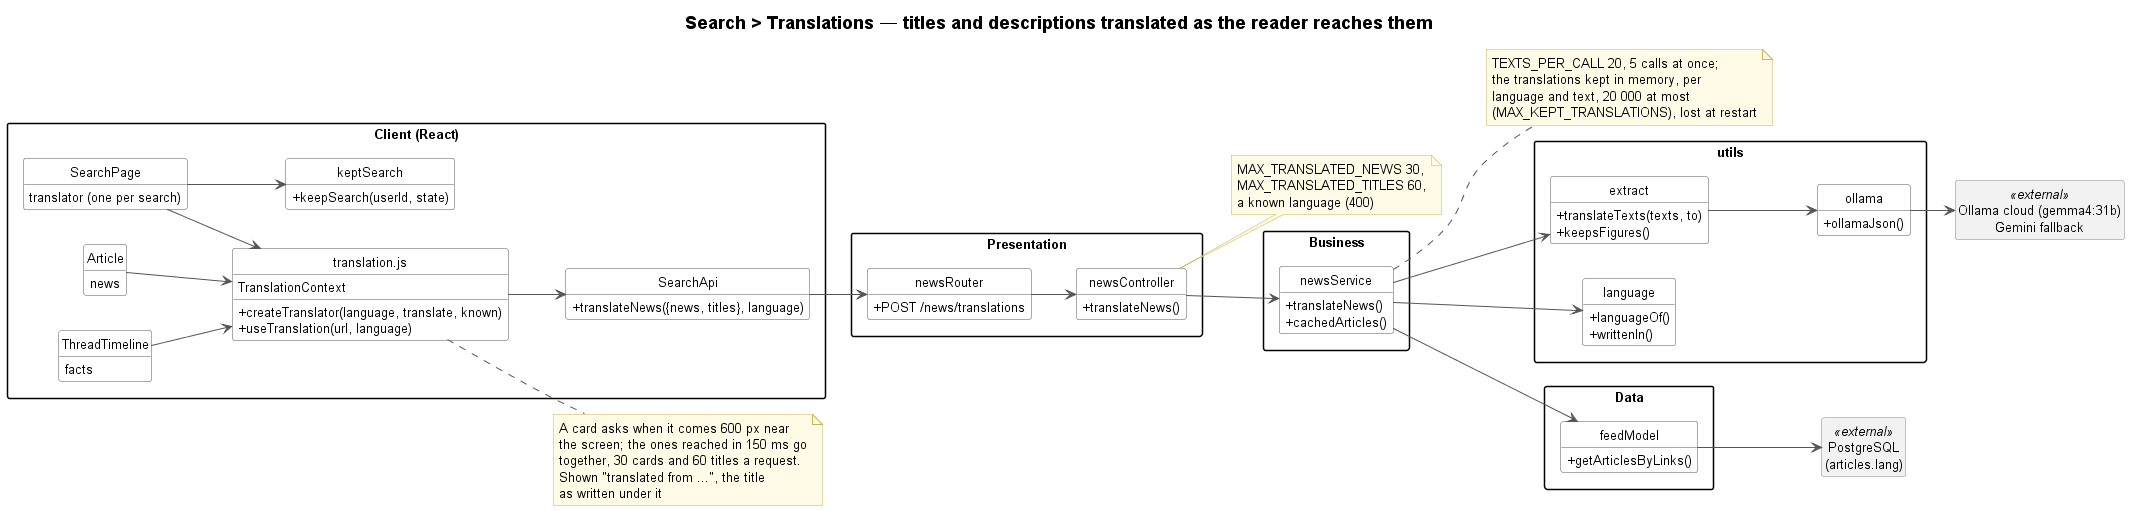

The diagram above was rendered by PlantUML. Its source (embedded in the PNG):
@startuml search-translations-class
!include ../../_style/class.iuml
left to right direction
title Search > Translations — titles and descriptions translated as the reader reaches them

package "Client (React)" as Client {
    class SearchPage {
        translator (one per search)
    }
    class "translation.js" as translation {
        + createTranslator(language, translate, known)
        + useTranslation(url, language)
        TranslationContext
    }
    class Article {
        news
    }
    class ThreadTimeline {
        facts
    }
    class keptSearch {
        + keepSearch(userId, state)
    }
    class SearchApi {
        + translateNews({news, titles}, language)
    }
}
note right of translation
    A card asks when it comes 600 px near
    the screen; the ones reached in 150 ms go
    together, 30 cards and 60 titles a request.
    Shown "translated from ...", the title
    as written under it
end note
package "Presentation" {
    class newsRouter {
        + POST /news/translations
    }
    class newsController {
        + translateNews()
    }
}
note right of newsController
    MAX_TRANSLATED_NEWS 30,
    MAX_TRANSLATED_TITLES 60,
    a known language (400)
end note
package "Business" {
    class newsService {
        + translateNews()
        + cachedArticles()
    }
}
note right of newsService
    TEXTS_PER_CALL 20, 5 calls at once;
    the translations kept in memory, per
    language and text, 20 000 at most
    (MAX_KEPT_TRANSLATIONS), lost at restart
end note
package "utils" {
    class extract {
        + translateTexts(texts, to)
        + keepsFigures()
    }
    class language {
        + languageOf()
        + writtenIn()
    }
    class ollama {
        + ollamaJson()
    }
}
package "Data" {
    class feedModel {
        + getArticlesByLinks()
    }
}
class "Ollama cloud (gemma4:31b)\nGemini fallback" as Ollama <<external>>
class "PostgreSQL\n(articles.lang)" as PostgreSQL <<external>>

SearchPage --> translation
SearchPage --> keptSearch
Article --> translation
ThreadTimeline --> translation
translation --> SearchApi
SearchApi --> newsRouter
newsRouter --> newsController
newsController --> newsService
newsService --> feedModel
newsService --> language
newsService --> extract
extract --> ollama
ollama --> Ollama
feedModel --> PostgreSQL
@enduml